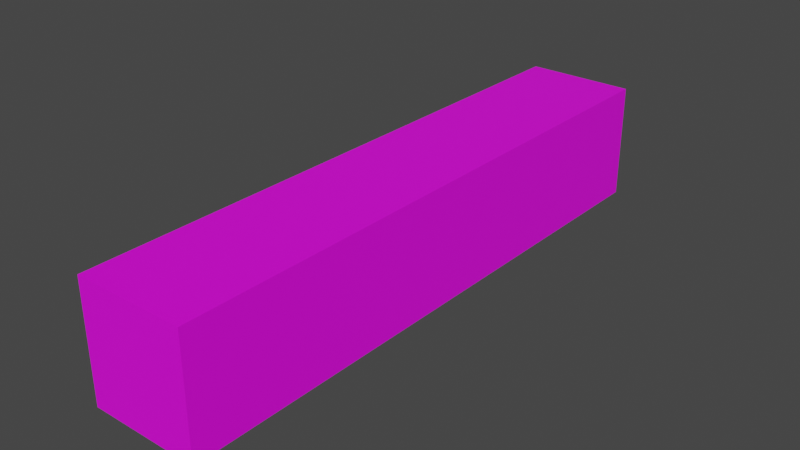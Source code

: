 # Source: wallHighLong.blend  (saved by Blender 3.6.11; exported with 4.5.12 LTS)
import bpy
from mathutils import Matrix  # noqa: F401  (used for matrix-valued properties, if any)

bpy.ops.wm.read_factory_settings(use_empty=True)
scene = bpy.context.scene
scene.name = 'Scene'

# ---- collections
col_collection = bpy.data.collections.new('Collection'); scene.collection.children.link(col_collection)

# ---- images (referenced by path relative to the original .blend; pixels are not part of the script)
import os
ASSET_DIR = os.environ.get("B2B_ASSET_DIR", "")  # directory of the original .blend (textures are referenced by path, not embedded)
HERE = os.path.dirname(os.path.abspath(__file__))  # packed textures are extracted next to this script under _unpacked/

def load_image(name, relpath, width, height, colorspace="sRGB"):
    """Load a texture the original file referenced (path relative to the .blend, or extracted next to this script)."""
    p = next((c for c in (os.path.join(HERE, relpath), os.path.join(ASSET_DIR, relpath)) if relpath and os.path.exists(c)), "")
    if p:
        img = bpy.data.images.load(p, check_existing=True)
        img.name = name
    else:  # same state as the original file: an image datablock whose file is absent (Cycles renders it pink)
        img = bpy.data.images.new(name, width, height)
        img.source = "FILE"
        img.filepath = "//" + (relpath or name)
    img.colorspace_settings.name = colorspace
    return img
img_old_brick_wall_spec_png = load_image('Old_Brick_Wall_Spec.png', 'Old_Brick_Wall_Spec.png', 1024, 1024, 'sRGB')

# ---- materials (node trees are filled in below, after node groups)
mat_material_001 = bpy.data.materials.new('Material.001')
mat_material_001.use_transparent_shadow = False

# ---- material node trees
mat_material_001.use_nodes = True; mat_material_001.node_tree.nodes.clear()
_N = mat_material_001.node_tree.nodes; _L = mat_material_001.node_tree.links
n0 = _N.new('ShaderNodeBsdfPrincipled'); n0.name = 'Principled BSDF'; n0.location = (10, 300)
n0.distribution = 'GGX'
n0.subsurface_method = 'RANDOM_WALK_SKIN'
n0.inputs[3].default_value = 1.45
n0.inputs[27].default_value = (0.0, 0.0, 0.0, 1.0)
n0.inputs[28].default_value = 1.0
n1 = _N.new('ShaderNodeOutputMaterial'); n1.name = 'Material Output'; n1.location = (300, 300)
n2 = _N.new('ShaderNodeTexImage'); n2.name = 'Image Texture'; n2.location = (-280, 280)
n2.image = img_old_brick_wall_spec_png
_L.new(n0.outputs[0], n1.inputs[0])
_L.new(n2.outputs[0], n0.inputs[0])
n1.is_active_output = True

# ---- world
world_world = bpy.data.worlds.new('World'); scene.world = world_world
world_world.use_nodes = True; world_world.node_tree.nodes.clear()
_N = world_world.node_tree.nodes; _L = world_world.node_tree.links
n0 = _N.new('ShaderNodeOutputWorld'); n0.name = 'World Output'; n0.location = (300, 300)
n1 = _N.new('ShaderNodeBackground'); n1.name = 'Background'; n1.location = (10, 300)
n1.inputs[0].default_value = (0.05088, 0.05088, 0.05088, 1.0)
_L.new(n1.outputs[0], n0.inputs[0])
n0.is_active_output = True
world_world.color = (0.05088, 0.05088, 0.05088)
world_world.use_sun_shadow = False
world_world.sun_shadow_jitter_overblur = 0.0

# ---- meshes
me_cube_001 = bpy.data.meshes.new('Cube.001')
me_cube_001.from_pydata([(-8.512, -22.62, 0.03084), (-8.512, -22.62, 17.9), (-8.512, 22.62, 0.03084), (-8.512, 22.62, 17.9), (-0.07848, -22.62, 0.03084), (-0.07848, -22.62, 17.9), (-0.07848, 22.62, 0.03084), (-0.07848, 22.62, 17.9)], [], [(0, 1, 3, 2), (2, 3, 7, 6), (6, 7, 5, 4), (4, 5, 1, 0), (2, 6, 4, 0), (7, 3, 1, 5)])
_uv = me_cube_001.uv_layers.new(name='UVMap')
_uv.uv.foreach_set('vector', [9.935, -0.6062, 9.883, 3.676, -6.469, 3.589, -6.417, -0.6933, 4.112, -0.6372, 4.06, 3.645, 1.013, 3.629, 1.064, -0.6535, 8.49, -0.6139, 8.438, 3.669, -7.915, 3.581, -7.863, -0.701, -0.4379, -0.6615, -0.4898, 3.621, -3.538, 3.605, -3.486, -0.6777, 8.52, -3.14, 8.496, -1.119, -7.857, -1.207, -7.832, -3.228, 8.484, -0.1232, 8.459, 1.898, -7.894, 1.811, -7.869, -0.2103])
me_cube_001.materials.append(mat_material_001)
me_cube_001.update()

# ---- objects
ob_cube = bpy.data.objects.new('Cube', me_cube_001)

# ---- transforms, parenting, visibility, modifiers, constraints
ob_cube.location = (0.0, 0.0, 0.0)
ob_cube.scale = (1.0, 1.0, 0.5)

# ---- collection membership
col_collection.objects.link(ob_cube)

# ---- scene / render settings (as saved in the file)
scene.frame_start = 1; scene.frame_end = 250; scene.frame_set(1)
scene.render.engine = 'BLENDER_EEVEE_NEXT'
scene.cycles.sampling_pattern = 'TABULATED_SOBOL'
scene.view_settings.view_transform = 'Filmic'
bpy.context.view_layer.update()

# ---- added for rendering (the .blend has no active camera and no usable light): camera, sun
cam_auto = bpy.data.cameras.new('AutoCamera')
cam_auto.lens = 50.0
cam_auto.sensor_width = 36.0
cam_auto.clip_end = 1000.0
ob_auto_camera = bpy.data.objects.new('AutoCamera', cam_auto)
scene.collection.objects.link(ob_auto_camera)
ob_auto_camera.location = (39.0846, -52.0555, 39.1864)
ob_auto_camera.rotation_euler = (1.09748, -7.21219e-08, 0.694738)
scene.camera = ob_auto_camera
light_auto_sun = bpy.data.lights.new('AutoSun', 'SUN')
light_auto_sun.energy = 3.0
light_auto_sun.angle = 0.0523599
ob_auto_sun = bpy.data.objects.new('AutoSun', light_auto_sun)
scene.collection.objects.link(ob_auto_sun)
ob_auto_sun.rotation_euler = (0.872665, 0.174533, 0.523599)
bpy.context.view_layer.update()
